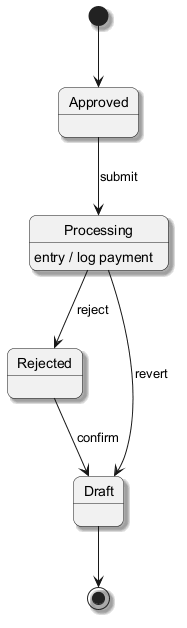

The diagram above was rendered by PlantUML. Its source (embedded in the PNG):
@startuml
skinparam backgroundColor #FFFFFF
skinparam roundCorner 15
skinparam shadowing true
[*] --> Approved
Approved --> Processing : submit
Processing --> Rejected : reject
Processing : entry / log payment
Rejected --> Draft : confirm
Processing --> Draft : revert
Draft --> [*]
@enduml